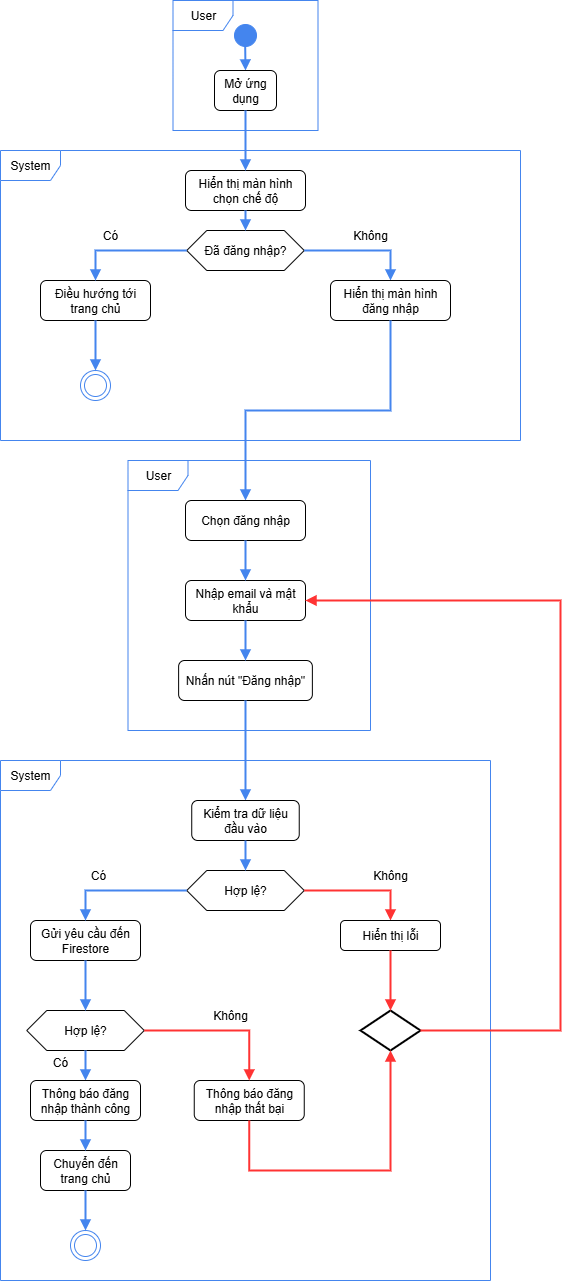

The diagram above was exported from draw.io. Its source (the exported page's mxGraphModel, read from the mxfile embedded in the PNG):
<mxGraphModel dx="1281" dy="527" grid="1" gridSize="10" guides="1" tooltips="1" connect="1" arrows="1" fold="1" page="1" pageScale="1" pageWidth="827" pageHeight="1169" math="0" shadow="0">
  <root>
    <mxCell id="0" />
    <mxCell id="1" parent="0" />
    <mxCell id="FIPI7U5JzrrbzIgYJHfE-1" value="User" style="shape=umlFrame;whiteSpace=wrap;html=1;pointerEvents=0;strokeColor=#4485EE;" parent="1" vertex="1">
      <mxGeometry x="302.5" y="30" width="145" height="130" as="geometry" />
    </mxCell>
    <mxCell id="FIPI7U5JzrrbzIgYJHfE-4" value="" style="ellipse;html=1;shape=startState;fillColor=#4485EE;strokeColor=#4485EE;" parent="1" vertex="1">
      <mxGeometry x="360" y="50" width="30" height="30" as="geometry" />
    </mxCell>
    <mxCell id="FIPI7U5JzrrbzIgYJHfE-6" value="" style="html=1;verticalAlign=bottom;endArrow=block;rounded=0;strokeWidth=2&#10;;exitX=0.489;exitY=0.825;exitDx=0;exitDy=0;exitPerimeter=0;strokeColor=#4485EE;entryX=0.5;entryY=0;entryDx=0;entryDy=0;" parent="1" source="FIPI7U5JzrrbzIgYJHfE-4" target="FIPI7U5JzrrbzIgYJHfE-7" edge="1">
      <mxGeometry width="80" relative="1" as="geometry">
        <mxPoint x="375.20000000000005" y="125.70999999999998" as="sourcePoint" />
        <mxPoint x="374.44207036286616" y="160" as="targetPoint" />
      </mxGeometry>
    </mxCell>
    <mxCell id="FIPI7U5JzrrbzIgYJHfE-7" value="Mở ứng dụng" style="rounded=1;whiteSpace=wrap;html=1;" parent="1" vertex="1">
      <mxGeometry x="344" y="100" width="62" height="40" as="geometry" />
    </mxCell>
    <mxCell id="FIPI7U5JzrrbzIgYJHfE-8" value="System" style="shape=umlFrame;whiteSpace=wrap;html=1;pointerEvents=0;strokeColor=#4485EE;" parent="1" vertex="1">
      <mxGeometry x="130" y="180" width="520" height="290" as="geometry" />
    </mxCell>
    <mxCell id="FIPI7U5JzrrbzIgYJHfE-9" value="" style="html=1;verticalAlign=bottom;endArrow=block;rounded=0;strokeWidth=2&#10;;exitX=0.5;exitY=1;exitDx=0;exitDy=0;strokeColor=#4485EE;entryX=0.5;entryY=0;entryDx=0;entryDy=0;" parent="1" source="FIPI7U5JzrrbzIgYJHfE-7" target="FIPI7U5JzrrbzIgYJHfE-10" edge="1">
      <mxGeometry width="80" relative="1" as="geometry">
        <mxPoint x="460" y="90" as="sourcePoint" />
        <mxPoint x="610" y="120" as="targetPoint" />
      </mxGeometry>
    </mxCell>
    <mxCell id="FIPI7U5JzrrbzIgYJHfE-10" value="Hiển thị màn hình chọn chế độ" style="rounded=1;whiteSpace=wrap;html=1;" parent="1" vertex="1">
      <mxGeometry x="315" y="200" width="120" height="40" as="geometry" />
    </mxCell>
    <mxCell id="FIPI7U5JzrrbzIgYJHfE-11" value="Đã đăng nhập?" style="shape=hexagon;perimeter=hexagonPerimeter2;whiteSpace=wrap;html=1;fixedSize=1;" parent="1" vertex="1">
      <mxGeometry x="316.25" y="260" width="117.5" height="40" as="geometry" />
    </mxCell>
    <mxCell id="FIPI7U5JzrrbzIgYJHfE-12" value="" style="html=1;verticalAlign=bottom;endArrow=block;rounded=0;strokeWidth=2&#10;;exitX=0.5;exitY=1;exitDx=0;exitDy=0;strokeColor=#4485EE;entryX=0.5;entryY=0;entryDx=0;entryDy=0;" parent="1" source="FIPI7U5JzrrbzIgYJHfE-10" target="FIPI7U5JzrrbzIgYJHfE-11" edge="1">
      <mxGeometry width="80" relative="1" as="geometry">
        <mxPoint x="370" y="180" as="sourcePoint" />
        <mxPoint x="370" y="240" as="targetPoint" />
      </mxGeometry>
    </mxCell>
    <mxCell id="FIPI7U5JzrrbzIgYJHfE-13" value="" style="html=1;verticalAlign=bottom;endArrow=block;rounded=0;strokeWidth=2&#10;;exitX=0;exitY=0.5;exitDx=0;exitDy=0;strokeColor=#4485EE;edgeStyle=orthogonalEdgeStyle;entryX=0.5;entryY=0;entryDx=0;entryDy=0;" parent="1" source="FIPI7U5JzrrbzIgYJHfE-11" target="FIPI7U5JzrrbzIgYJHfE-14" edge="1">
      <mxGeometry width="80" relative="1" as="geometry">
        <mxPoint x="470" y="240" as="sourcePoint" />
        <mxPoint x="470" y="260" as="targetPoint" />
      </mxGeometry>
    </mxCell>
    <mxCell id="FIPI7U5JzrrbzIgYJHfE-14" value="Điều hướng tới trang chủ" style="rounded=1;whiteSpace=wrap;html=1;" parent="1" vertex="1">
      <mxGeometry x="170" y="310" width="110" height="40" as="geometry" />
    </mxCell>
    <mxCell id="FIPI7U5JzrrbzIgYJHfE-15" value="" style="html=1;verticalAlign=bottom;endArrow=block;rounded=0;strokeWidth=2&#10;;strokeColor=#4485EE;edgeStyle=orthogonalEdgeStyle;entryX=0.5;entryY=0;entryDx=0;entryDy=0;exitX=1;exitY=0.5;exitDx=0;exitDy=0;" parent="1" source="FIPI7U5JzrrbzIgYJHfE-11" target="FIPI7U5JzrrbzIgYJHfE-16" edge="1">
      <mxGeometry width="80" relative="1" as="geometry">
        <mxPoint x="596" y="280" as="sourcePoint" />
        <mxPoint x="750" y="260" as="targetPoint" />
        <Array as="points" />
      </mxGeometry>
    </mxCell>
    <mxCell id="FIPI7U5JzrrbzIgYJHfE-16" value="Hiển thị màn hình đăng nhập" style="rounded=1;whiteSpace=wrap;html=1;" parent="1" vertex="1">
      <mxGeometry x="460" y="310" width="120" height="40" as="geometry" />
    </mxCell>
    <mxCell id="FIPI7U5JzrrbzIgYJHfE-17" value="Có" style="text;html=1;align=center;verticalAlign=middle;whiteSpace=wrap;rounded=0;" parent="1" vertex="1">
      <mxGeometry x="210" y="250" width="60" height="30" as="geometry" />
    </mxCell>
    <mxCell id="FIPI7U5JzrrbzIgYJHfE-18" value="Không" style="text;html=1;align=center;verticalAlign=middle;whiteSpace=wrap;rounded=0;" parent="1" vertex="1">
      <mxGeometry x="470" y="250" width="60" height="30" as="geometry" />
    </mxCell>
    <mxCell id="FIPI7U5JzrrbzIgYJHfE-22" value="" style="html=1;verticalAlign=bottom;endArrow=block;rounded=0;strokeWidth=2&#10;;exitX=0.5;exitY=1;exitDx=0;exitDy=0;strokeColor=#4485EE;entryX=0.5;entryY=0;entryDx=0;entryDy=0;" parent="1" source="FIPI7U5JzrrbzIgYJHfE-14" target="FIPI7U5JzrrbzIgYJHfE-23" edge="1">
      <mxGeometry width="80" relative="1" as="geometry">
        <mxPoint x="370" y="170" as="sourcePoint" />
        <mxPoint x="370" y="230" as="targetPoint" />
      </mxGeometry>
    </mxCell>
    <mxCell id="FIPI7U5JzrrbzIgYJHfE-23" value="" style="ellipse;html=1;shape=endState;fillColor=none;strokeColor=#4485EE;" parent="1" vertex="1">
      <mxGeometry x="210" y="400" width="30" height="30" as="geometry" />
    </mxCell>
    <mxCell id="FIPI7U5JzrrbzIgYJHfE-24" value="" style="html=1;verticalAlign=bottom;endArrow=block;rounded=0;strokeWidth=2&#10;;exitX=0.5;exitY=1;exitDx=0;exitDy=0;strokeColor=#4485EE;edgeStyle=orthogonalEdgeStyle;entryX=0.5;entryY=0;entryDx=0;entryDy=0;" parent="1" source="FIPI7U5JzrrbzIgYJHfE-16" target="FIPI7U5JzrrbzIgYJHfE-26" edge="1">
      <mxGeometry width="80" relative="1" as="geometry">
        <mxPoint x="401" y="280" as="sourcePoint" />
        <mxPoint x="310" y="310" as="targetPoint" />
      </mxGeometry>
    </mxCell>
    <mxCell id="FIPI7U5JzrrbzIgYJHfE-25" value="User" style="shape=umlFrame;whiteSpace=wrap;html=1;pointerEvents=0;strokeColor=#4485EE;" parent="1" vertex="1">
      <mxGeometry x="257.5" y="490" width="242.5" height="270" as="geometry" />
    </mxCell>
    <mxCell id="FIPI7U5JzrrbzIgYJHfE-26" value="Chọn đăng nhập" style="rounded=1;whiteSpace=wrap;html=1;" parent="1" vertex="1">
      <mxGeometry x="315" y="530" width="120" height="40" as="geometry" />
    </mxCell>
    <mxCell id="FIPI7U5JzrrbzIgYJHfE-27" value="Nhập email và mật khẩu" style="rounded=1;whiteSpace=wrap;html=1;" parent="1" vertex="1">
      <mxGeometry x="315" y="610" width="120" height="40" as="geometry" />
    </mxCell>
    <mxCell id="FIPI7U5JzrrbzIgYJHfE-28" value="Nhấn nút &quot;Đăng nhập&quot;" style="rounded=1;whiteSpace=wrap;html=1;" parent="1" vertex="1">
      <mxGeometry x="308.12" y="690" width="133.75" height="40" as="geometry" />
    </mxCell>
    <mxCell id="FIPI7U5JzrrbzIgYJHfE-29" value="" style="html=1;verticalAlign=bottom;endArrow=block;rounded=0;strokeWidth=2&#10;;exitX=0.5;exitY=1;exitDx=0;exitDy=0;strokeColor=#4485EE;" parent="1" source="FIPI7U5JzrrbzIgYJHfE-26" target="FIPI7U5JzrrbzIgYJHfE-27" edge="1">
      <mxGeometry width="80" relative="1" as="geometry">
        <mxPoint x="380" y="340" as="sourcePoint" />
        <mxPoint x="380" y="390" as="targetPoint" />
      </mxGeometry>
    </mxCell>
    <mxCell id="FIPI7U5JzrrbzIgYJHfE-30" value="" style="html=1;verticalAlign=bottom;endArrow=block;rounded=0;strokeWidth=2&#10;;exitX=0.5;exitY=1;exitDx=0;exitDy=0;strokeColor=#4485EE;entryX=0.5;entryY=0;entryDx=0;entryDy=0;" parent="1" source="FIPI7U5JzrrbzIgYJHfE-27" target="FIPI7U5JzrrbzIgYJHfE-28" edge="1">
      <mxGeometry width="80" relative="1" as="geometry">
        <mxPoint x="450" y="630" as="sourcePoint" />
        <mxPoint x="450" y="680" as="targetPoint" />
      </mxGeometry>
    </mxCell>
    <mxCell id="FIPI7U5JzrrbzIgYJHfE-31" value="" style="html=1;verticalAlign=bottom;endArrow=block;rounded=0;strokeWidth=2&#10;;exitX=0.5;exitY=1;exitDx=0;exitDy=0;strokeColor=#4485EE;entryX=0.5;entryY=0;entryDx=0;entryDy=0;" parent="1" source="FIPI7U5JzrrbzIgYJHfE-28" target="FIPI7U5JzrrbzIgYJHfE-33" edge="1">
      <mxGeometry width="80" relative="1" as="geometry">
        <mxPoint x="470" y="680" as="sourcePoint" />
        <mxPoint x="375" y="790" as="targetPoint" />
      </mxGeometry>
    </mxCell>
    <mxCell id="FIPI7U5JzrrbzIgYJHfE-32" value="System" style="shape=umlFrame;whiteSpace=wrap;html=1;pointerEvents=0;strokeColor=#4485EE;" parent="1" vertex="1">
      <mxGeometry x="130" y="790" width="490" height="520" as="geometry" />
    </mxCell>
    <mxCell id="FIPI7U5JzrrbzIgYJHfE-33" value="Kiểm tra dữ liệu đầu vào" style="rounded=1;whiteSpace=wrap;html=1;" parent="1" vertex="1">
      <mxGeometry x="321.24" y="830" width="107.5" height="40" as="geometry" />
    </mxCell>
    <mxCell id="FIPI7U5JzrrbzIgYJHfE-34" value="Hợp lệ?" style="shape=hexagon;perimeter=hexagonPerimeter2;whiteSpace=wrap;html=1;fixedSize=1;" parent="1" vertex="1">
      <mxGeometry x="316.25" y="900" width="117.5" height="40" as="geometry" />
    </mxCell>
    <mxCell id="FIPI7U5JzrrbzIgYJHfE-36" value="" style="html=1;verticalAlign=bottom;endArrow=block;rounded=0;strokeWidth=2&#10;;exitX=0.5;exitY=1;exitDx=0;exitDy=0;strokeColor=#4485EE;entryX=0.5;entryY=0;entryDx=0;entryDy=0;" parent="1" source="FIPI7U5JzrrbzIgYJHfE-33" target="FIPI7U5JzrrbzIgYJHfE-34" edge="1">
      <mxGeometry width="80" relative="1" as="geometry">
        <mxPoint x="370" y="780" as="sourcePoint" />
        <mxPoint x="370" y="880" as="targetPoint" />
      </mxGeometry>
    </mxCell>
    <mxCell id="FIPI7U5JzrrbzIgYJHfE-37" value="" style="html=1;verticalAlign=bottom;endArrow=block;rounded=0;strokeWidth=2&#10;;exitX=0;exitY=0.5;exitDx=0;exitDy=0;strokeColor=#4485EE;edgeStyle=orthogonalEdgeStyle;entryX=0.5;entryY=0;entryDx=0;entryDy=0;" parent="1" source="FIPI7U5JzrrbzIgYJHfE-34" target="FIPI7U5JzrrbzIgYJHfE-38" edge="1">
      <mxGeometry width="80" relative="1" as="geometry">
        <mxPoint x="288.25" y="910" as="sourcePoint" />
        <mxPoint x="470" y="940" as="targetPoint" />
      </mxGeometry>
    </mxCell>
    <mxCell id="FIPI7U5JzrrbzIgYJHfE-38" value="Gửi yêu cầu đến Firestore" style="rounded=1;whiteSpace=wrap;html=1;" parent="1" vertex="1">
      <mxGeometry x="160" y="950" width="110" height="40" as="geometry" />
    </mxCell>
    <mxCell id="FIPI7U5JzrrbzIgYJHfE-39" value="Có" style="text;html=1;align=center;verticalAlign=middle;whiteSpace=wrap;rounded=0;" parent="1" vertex="1">
      <mxGeometry x="197.5" y="890" width="60" height="30" as="geometry" />
    </mxCell>
    <mxCell id="xgWQbvaHWpQmYhIEi7sA-1" value="" style="html=1;verticalAlign=bottom;endArrow=block;rounded=0;strokeWidth=2&#10;;strokeColor=#FF3333;edgeStyle=orthogonalEdgeStyle;entryX=0.5;entryY=0;entryDx=0;entryDy=0;exitX=1;exitY=0.5;exitDx=0;exitDy=0;" parent="1" source="FIPI7U5JzrrbzIgYJHfE-34" target="xgWQbvaHWpQmYhIEi7sA-2" edge="1">
      <mxGeometry width="80" relative="1" as="geometry">
        <mxPoint x="237" y="980" as="sourcePoint" />
        <mxPoint x="759.25" y="960" as="targetPoint" />
        <Array as="points" />
      </mxGeometry>
    </mxCell>
    <mxCell id="xgWQbvaHWpQmYhIEi7sA-2" value="Hiển thị lỗi" style="rounded=1;whiteSpace=wrap;html=1;" parent="1" vertex="1">
      <mxGeometry x="470" y="950" width="100" height="30" as="geometry" />
    </mxCell>
    <mxCell id="xgWQbvaHWpQmYhIEi7sA-3" value="Không" style="text;html=1;align=center;verticalAlign=middle;whiteSpace=wrap;rounded=0;" parent="1" vertex="1">
      <mxGeometry x="490" y="890" width="60" height="30" as="geometry" />
    </mxCell>
    <mxCell id="xgWQbvaHWpQmYhIEi7sA-5" value="" style="strokeWidth=2;html=1;shape=mxgraph.flowchart.decision;whiteSpace=wrap;" parent="1" vertex="1">
      <mxGeometry x="490" y="1040" width="60" height="40" as="geometry" />
    </mxCell>
    <mxCell id="xgWQbvaHWpQmYhIEi7sA-6" value="" style="html=1;verticalAlign=bottom;endArrow=block;rounded=0;strokeWidth=2&#10;;strokeColor=#FF3333;edgeStyle=orthogonalEdgeStyle;exitX=0.5;exitY=1;exitDx=0;exitDy=0;" parent="1" source="xgWQbvaHWpQmYhIEi7sA-2" target="xgWQbvaHWpQmYhIEi7sA-5" edge="1">
      <mxGeometry width="80" relative="1" as="geometry">
        <mxPoint x="600" y="1010" as="sourcePoint" />
        <mxPoint x="686" y="1040" as="targetPoint" />
        <Array as="points" />
      </mxGeometry>
    </mxCell>
    <mxCell id="xgWQbvaHWpQmYhIEi7sA-9" value="" style="html=1;verticalAlign=bottom;endArrow=block;rounded=0;strokeWidth=2&#10;;strokeColor=#FF3333;edgeStyle=elbowEdgeStyle;exitX=1;exitY=0.5;exitDx=0;exitDy=0;exitPerimeter=0;elbow=vertical;entryX=1;entryY=0.5;entryDx=0;entryDy=0;" parent="1" source="xgWQbvaHWpQmYhIEi7sA-5" target="FIPI7U5JzrrbzIgYJHfE-27" edge="1">
      <mxGeometry width="80" relative="1" as="geometry">
        <mxPoint x="670" y="1020" as="sourcePoint" />
        <mxPoint x="660" y="620" as="targetPoint" />
        <Array as="points">
          <mxPoint x="690" y="1030" />
        </Array>
      </mxGeometry>
    </mxCell>
    <mxCell id="xgWQbvaHWpQmYhIEi7sA-10" value="Hợp lệ?" style="shape=hexagon;perimeter=hexagonPerimeter2;whiteSpace=wrap;html=1;fixedSize=1;" parent="1" vertex="1">
      <mxGeometry x="156.25" y="1040" width="117.5" height="40" as="geometry" />
    </mxCell>
    <mxCell id="xgWQbvaHWpQmYhIEi7sA-12" value="" style="html=1;verticalAlign=bottom;endArrow=block;rounded=0;strokeWidth=2&#10;;exitX=0.5;exitY=1;exitDx=0;exitDy=0;strokeColor=#4485EE;entryX=0.5;entryY=0;entryDx=0;entryDy=0;" parent="1" source="FIPI7U5JzrrbzIgYJHfE-38" target="xgWQbvaHWpQmYhIEi7sA-10" edge="1">
      <mxGeometry width="80" relative="1" as="geometry">
        <mxPoint x="370" y="980" as="sourcePoint" />
        <mxPoint x="370" y="1010" as="targetPoint" />
      </mxGeometry>
    </mxCell>
    <mxCell id="xgWQbvaHWpQmYhIEi7sA-13" value="" style="html=1;verticalAlign=bottom;endArrow=block;rounded=0;strokeWidth=2&#10;;exitX=0.5;exitY=1;exitDx=0;exitDy=0;strokeColor=#4485EE;entryX=0.5;entryY=0;entryDx=0;entryDy=0;" parent="1" source="xgWQbvaHWpQmYhIEi7sA-10" target="xgWQbvaHWpQmYhIEi7sA-14" edge="1">
      <mxGeometry width="80" relative="1" as="geometry">
        <mxPoint x="360" y="1070" as="sourcePoint" />
        <mxPoint x="360" y="1120" as="targetPoint" />
      </mxGeometry>
    </mxCell>
    <mxCell id="xgWQbvaHWpQmYhIEi7sA-14" value="Thông báo đăng nhập thành công" style="rounded=1;whiteSpace=wrap;html=1;" parent="1" vertex="1">
      <mxGeometry x="160" y="1110" width="110" height="40" as="geometry" />
    </mxCell>
    <mxCell id="xgWQbvaHWpQmYhIEi7sA-15" value="Chuyển đến trang chủ" style="rounded=1;whiteSpace=wrap;html=1;" parent="1" vertex="1">
      <mxGeometry x="170" y="1180" width="90" height="40" as="geometry" />
    </mxCell>
    <mxCell id="xgWQbvaHWpQmYhIEi7sA-16" value="" style="html=1;verticalAlign=bottom;endArrow=block;rounded=0;strokeWidth=2&#10;;exitX=0.5;exitY=1;exitDx=0;exitDy=0;strokeColor=#4485EE;entryX=0.5;entryY=0;entryDx=0;entryDy=0;" parent="1" source="xgWQbvaHWpQmYhIEi7sA-14" target="xgWQbvaHWpQmYhIEi7sA-15" edge="1">
      <mxGeometry width="80" relative="1" as="geometry">
        <mxPoint x="390" y="1150" as="sourcePoint" />
        <mxPoint x="390" y="1180" as="targetPoint" />
      </mxGeometry>
    </mxCell>
    <mxCell id="xgWQbvaHWpQmYhIEi7sA-17" value="" style="html=1;verticalAlign=bottom;endArrow=block;rounded=0;strokeWidth=2&#10;;exitX=0.5;exitY=1;exitDx=0;exitDy=0;strokeColor=#4485EE;entryX=0.5;entryY=0;entryDx=0;entryDy=0;" parent="1" source="xgWQbvaHWpQmYhIEi7sA-15" target="xgWQbvaHWpQmYhIEi7sA-18" edge="1">
      <mxGeometry width="80" relative="1" as="geometry">
        <mxPoint x="353.7599999999999" y="1250" as="sourcePoint" />
        <mxPoint x="590" y="1160" as="targetPoint" />
      </mxGeometry>
    </mxCell>
    <mxCell id="xgWQbvaHWpQmYhIEi7sA-18" value="" style="ellipse;html=1;shape=endState;fillColor=none;strokeColor=#4485EE;" parent="1" vertex="1">
      <mxGeometry x="200" y="1260" width="30" height="30" as="geometry" />
    </mxCell>
    <mxCell id="xgWQbvaHWpQmYhIEi7sA-19" value="Có" style="text;html=1;align=center;verticalAlign=middle;whiteSpace=wrap;rounded=0;" parent="1" vertex="1">
      <mxGeometry x="160" y="1077" width="60" height="30" as="geometry" />
    </mxCell>
    <mxCell id="xgWQbvaHWpQmYhIEi7sA-23" value="" style="html=1;verticalAlign=bottom;endArrow=block;rounded=0;strokeWidth=2&#10;;strokeColor=#FF3333;edgeStyle=orthogonalEdgeStyle;entryX=0.5;entryY=0;entryDx=0;entryDy=0;exitX=1;exitY=0.5;exitDx=0;exitDy=0;" parent="1" source="xgWQbvaHWpQmYhIEi7sA-10" target="xgWQbvaHWpQmYhIEi7sA-24" edge="1">
      <mxGeometry width="80" relative="1" as="geometry">
        <mxPoint x="390" y="1060" as="sourcePoint" />
        <mxPoint x="476" y="1090" as="targetPoint" />
        <Array as="points" />
      </mxGeometry>
    </mxCell>
    <mxCell id="xgWQbvaHWpQmYhIEi7sA-24" value="Thông báo đăng nhập thất bại" style="rounded=1;whiteSpace=wrap;html=1;" parent="1" vertex="1">
      <mxGeometry x="323.75" y="1110" width="110" height="40" as="geometry" />
    </mxCell>
    <mxCell id="xgWQbvaHWpQmYhIEi7sA-25" value="" style="html=1;verticalAlign=bottom;endArrow=block;rounded=0;strokeWidth=2&#10;;strokeColor=#FF3333;edgeStyle=orthogonalEdgeStyle;entryX=0.5;entryY=1;entryDx=0;entryDy=0;exitX=0.5;exitY=1;exitDx=0;exitDy=0;entryPerimeter=0;" parent="1" source="xgWQbvaHWpQmYhIEi7sA-24" target="xgWQbvaHWpQmYhIEi7sA-5" edge="1">
      <mxGeometry width="80" relative="1" as="geometry">
        <mxPoint x="550" y="1120" as="sourcePoint" />
        <mxPoint x="655" y="1170" as="targetPoint" />
        <Array as="points">
          <mxPoint x="379" y="1200" />
          <mxPoint x="520" y="1200" />
        </Array>
      </mxGeometry>
    </mxCell>
    <mxCell id="xgWQbvaHWpQmYhIEi7sA-26" value="Không" style="text;html=1;align=center;verticalAlign=middle;whiteSpace=wrap;rounded=0;" parent="1" vertex="1">
      <mxGeometry x="330" y="1030" width="60" height="30" as="geometry" />
    </mxCell>
  </root>
</mxGraphModel>